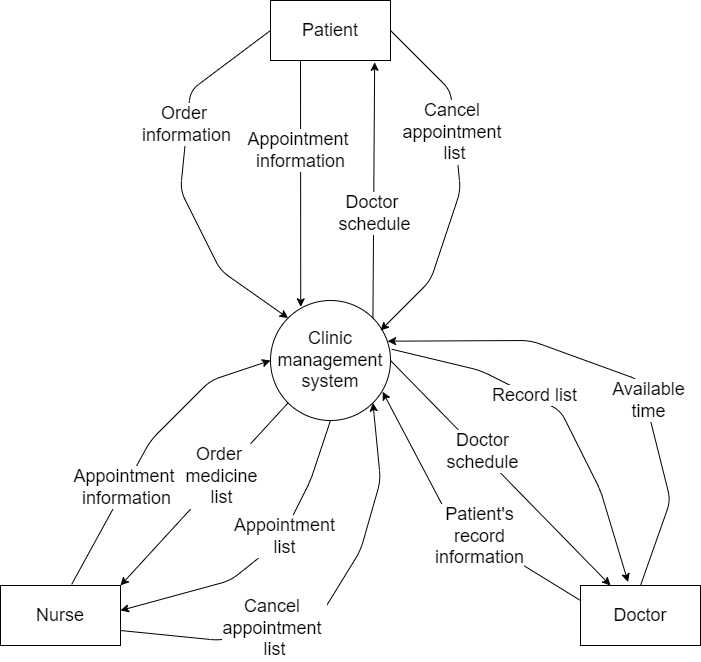

The diagram above was exported from draw.io. Its source (the exported page's mxGraphModel, read from the mxfile embedded in the PNG):
<mxGraphModel dx="238" dy="521" grid="0" gridSize="10" guides="1" tooltips="1" connect="1" arrows="1" fold="1" page="0" pageScale="1" pageWidth="827" pageHeight="1169" math="0" shadow="0">
  <root>
    <mxCell id="0" />
    <mxCell id="1" parent="0" />
    <mxCell id="OIKIA6TquEAiNFNJv0Aq-3" value="&lt;font style=&quot;font-size: 18px&quot;&gt;Clinic management system&lt;/font&gt;" style="ellipse;whiteSpace=wrap;html=1;aspect=fixed;" parent="1" vertex="1">
      <mxGeometry x="1270" y="430" width="120" height="120" as="geometry" />
    </mxCell>
    <mxCell id="OIKIA6TquEAiNFNJv0Aq-4" value="&lt;font style=&quot;font-size: 18px&quot;&gt;Patient&lt;/font&gt;" style="rounded=0;whiteSpace=wrap;html=1;" parent="1" vertex="1">
      <mxGeometry x="1270" y="130" width="120" height="60" as="geometry" />
    </mxCell>
    <mxCell id="OIKIA6TquEAiNFNJv0Aq-5" value="" style="endArrow=classic;html=1;exitX=1;exitY=0;exitDx=0;exitDy=0;entryX=0.868;entryY=1.03;entryDx=0;entryDy=0;entryPerimeter=0;" parent="1" source="OIKIA6TquEAiNFNJv0Aq-3" target="OIKIA6TquEAiNFNJv0Aq-4" edge="1">
      <mxGeometry width="50" height="50" relative="1" as="geometry">
        <mxPoint x="940" y="300" as="sourcePoint" />
        <mxPoint x="990" y="250" as="targetPoint" />
      </mxGeometry>
    </mxCell>
    <mxCell id="OIKIA6TquEAiNFNJv0Aq-6" value="&lt;span style=&quot;font-size: 18px&quot;&gt;Doctor &lt;br&gt;schedule&lt;/span&gt;" style="edgeLabel;html=1;align=center;verticalAlign=middle;resizable=0;points=[];" parent="OIKIA6TquEAiNFNJv0Aq-5" vertex="1" connectable="0">
      <mxGeometry x="-0.1858" relative="1" as="geometry">
        <mxPoint y="-1" as="offset" />
      </mxGeometry>
    </mxCell>
    <mxCell id="OIKIA6TquEAiNFNJv0Aq-8" value="" style="endArrow=classic;html=1;entryX=0.252;entryY=0.053;entryDx=0;entryDy=0;exitX=0.25;exitY=1;exitDx=0;exitDy=0;entryPerimeter=0;" parent="1" source="OIKIA6TquEAiNFNJv0Aq-4" target="OIKIA6TquEAiNFNJv0Aq-3" edge="1">
      <mxGeometry width="50" height="50" relative="1" as="geometry">
        <mxPoint x="930" y="280" as="sourcePoint" />
        <mxPoint x="980" y="230" as="targetPoint" />
      </mxGeometry>
    </mxCell>
    <mxCell id="OIKIA6TquEAiNFNJv0Aq-9" value="&lt;span style=&quot;font-size: 18px&quot;&gt;Appointment &lt;br&gt;information&lt;br&gt;&lt;/span&gt;" style="edgeLabel;html=1;align=center;verticalAlign=middle;resizable=0;points=[];" parent="OIKIA6TquEAiNFNJv0Aq-8" vertex="1" connectable="0">
      <mxGeometry x="-0.2795" y="-1" relative="1" as="geometry">
        <mxPoint as="offset" />
      </mxGeometry>
    </mxCell>
    <mxCell id="OIKIA6TquEAiNFNJv0Aq-10" value="" style="endArrow=classic;html=1;exitX=0;exitY=0.5;exitDx=0;exitDy=0;exitPerimeter=0;entryX=0;entryY=0;entryDx=0;entryDy=0;" parent="1" source="OIKIA6TquEAiNFNJv0Aq-4" target="OIKIA6TquEAiNFNJv0Aq-3" edge="1">
      <mxGeometry width="50" height="50" relative="1" as="geometry">
        <mxPoint x="1310.0000000000005" y="199.9999999999999" as="sourcePoint" />
        <mxPoint x="1310.2399999999998" y="446.3599999999999" as="targetPoint" />
        <Array as="points">
          <mxPoint x="1190" y="220" />
          <mxPoint x="1180" y="320" />
          <mxPoint x="1220" y="400" />
        </Array>
      </mxGeometry>
    </mxCell>
    <mxCell id="OIKIA6TquEAiNFNJv0Aq-11" value="&lt;span style=&quot;font-size: 18px&quot;&gt;Order &lt;br&gt;information&lt;/span&gt;" style="edgeLabel;html=1;align=center;verticalAlign=middle;resizable=0;points=[];" parent="OIKIA6TquEAiNFNJv0Aq-10" vertex="1" connectable="0">
      <mxGeometry x="-0.2795" y="-1" relative="1" as="geometry">
        <mxPoint as="offset" />
      </mxGeometry>
    </mxCell>
    <mxCell id="OIKIA6TquEAiNFNJv0Aq-12" value="&lt;font style=&quot;font-size: 18px&quot;&gt;Nurse&lt;/font&gt;" style="rounded=0;whiteSpace=wrap;html=1;" parent="1" vertex="1">
      <mxGeometry x="1000" y="715" width="120" height="60" as="geometry" />
    </mxCell>
    <mxCell id="OIKIA6TquEAiNFNJv0Aq-13" value="&lt;font style=&quot;font-size: 18px&quot;&gt;Doctor&lt;/font&gt;" style="rounded=0;whiteSpace=wrap;html=1;" parent="1" vertex="1">
      <mxGeometry x="1580" y="715" width="120" height="60" as="geometry" />
    </mxCell>
    <mxCell id="OIKIA6TquEAiNFNJv0Aq-14" value="" style="endArrow=classic;html=1;exitX=0;exitY=1;exitDx=0;exitDy=0;entryX=1;entryY=0;entryDx=0;entryDy=0;" parent="1" source="OIKIA6TquEAiNFNJv0Aq-3" target="OIKIA6TquEAiNFNJv0Aq-12" edge="1">
      <mxGeometry width="50" height="50" relative="1" as="geometry">
        <mxPoint x="1382.4264068711736" y="457.57359312882636" as="sourcePoint" />
        <mxPoint x="1384.1600000000003" y="201.79999999999995" as="targetPoint" />
      </mxGeometry>
    </mxCell>
    <mxCell id="OIKIA6TquEAiNFNJv0Aq-15" value="&lt;span style=&quot;font-size: 18px&quot;&gt;Order &lt;br&gt;medicine&lt;br&gt;list&lt;br&gt;&lt;/span&gt;" style="edgeLabel;html=1;align=center;verticalAlign=middle;resizable=0;points=[];" parent="OIKIA6TquEAiNFNJv0Aq-14" vertex="1" connectable="0">
      <mxGeometry x="-0.1858" relative="1" as="geometry">
        <mxPoint x="1" y="-1" as="offset" />
      </mxGeometry>
    </mxCell>
    <mxCell id="OIKIA6TquEAiNFNJv0Aq-17" value="" style="endArrow=classic;html=1;exitX=0.5;exitY=1;exitDx=0;exitDy=0;" parent="1" source="OIKIA6TquEAiNFNJv0Aq-3" edge="1">
      <mxGeometry width="50" height="50" relative="1" as="geometry">
        <mxPoint x="1297.5735931288268" y="542.4264068711732" as="sourcePoint" />
        <mxPoint x="1120" y="740" as="targetPoint" />
        <Array as="points">
          <mxPoint x="1310" y="610" />
          <mxPoint x="1280" y="670" />
          <mxPoint x="1230" y="710" />
        </Array>
      </mxGeometry>
    </mxCell>
    <mxCell id="OIKIA6TquEAiNFNJv0Aq-18" value="&lt;span style=&quot;font-size: 18px&quot;&gt;Appointment&lt;br&gt;list&lt;br&gt;&lt;/span&gt;" style="edgeLabel;html=1;align=center;verticalAlign=middle;resizable=0;points=[];" parent="OIKIA6TquEAiNFNJv0Aq-17" vertex="1" connectable="0">
      <mxGeometry x="-0.1858" relative="1" as="geometry">
        <mxPoint x="2" y="-1" as="offset" />
      </mxGeometry>
    </mxCell>
    <mxCell id="OIKIA6TquEAiNFNJv0Aq-19" value="" style="endArrow=classic;html=1;exitX=0.593;exitY=-0.018;exitDx=0;exitDy=0;exitPerimeter=0;entryX=0;entryY=0.5;entryDx=0;entryDy=0;" parent="1" source="OIKIA6TquEAiNFNJv0Aq-12" target="OIKIA6TquEAiNFNJv0Aq-3" edge="1">
      <mxGeometry width="50" height="50" relative="1" as="geometry">
        <mxPoint x="1310.0000000000005" y="199.9999999999999" as="sourcePoint" />
        <mxPoint x="1110" y="446" as="targetPoint" />
        <Array as="points">
          <mxPoint x="1150" y="570" />
          <mxPoint x="1210" y="510" />
        </Array>
      </mxGeometry>
    </mxCell>
    <mxCell id="OIKIA6TquEAiNFNJv0Aq-20" value="&lt;span style=&quot;font-size: 18px&quot;&gt;Appointment &lt;br&gt;information&lt;br&gt;&lt;/span&gt;" style="edgeLabel;html=1;align=center;verticalAlign=middle;resizable=0;points=[];" parent="OIKIA6TquEAiNFNJv0Aq-19" vertex="1" connectable="0">
      <mxGeometry x="-0.2795" y="-1" relative="1" as="geometry">
        <mxPoint as="offset" />
      </mxGeometry>
    </mxCell>
    <mxCell id="OIKIA6TquEAiNFNJv0Aq-21" value="" style="endArrow=classic;html=1;exitX=1;exitY=0.5;exitDx=0;exitDy=0;" parent="1" source="OIKIA6TquEAiNFNJv0Aq-4" edge="1">
      <mxGeometry width="50" height="50" relative="1" as="geometry">
        <mxPoint x="1510.0000000000005" y="199.9999999999999" as="sourcePoint" />
        <mxPoint x="1380" y="460" as="targetPoint" />
        <Array as="points">
          <mxPoint x="1450" y="220" />
          <mxPoint x="1460" y="320" />
          <mxPoint x="1430" y="410" />
        </Array>
      </mxGeometry>
    </mxCell>
    <mxCell id="OIKIA6TquEAiNFNJv0Aq-22" value="&lt;span style=&quot;font-size: 18px&quot;&gt;Cancel &lt;br&gt;appointment &lt;br&gt;list&lt;/span&gt;" style="edgeLabel;html=1;align=center;verticalAlign=middle;resizable=0;points=[];" parent="OIKIA6TquEAiNFNJv0Aq-21" vertex="1" connectable="0">
      <mxGeometry x="-0.2795" y="-1" relative="1" as="geometry">
        <mxPoint as="offset" />
      </mxGeometry>
    </mxCell>
    <mxCell id="OIKIA6TquEAiNFNJv0Aq-23" value="" style="endArrow=classic;html=1;exitX=1;exitY=0.75;exitDx=0;exitDy=0;entryX=1;entryY=1;entryDx=0;entryDy=0;" parent="1" source="OIKIA6TquEAiNFNJv0Aq-12" target="OIKIA6TquEAiNFNJv0Aq-3" edge="1">
      <mxGeometry width="50" height="50" relative="1" as="geometry">
        <mxPoint x="1360.0000000000005" y="594.9999999999999" as="sourcePoint" />
        <mxPoint x="1350.0000000000005" y="895" as="targetPoint" />
        <Array as="points">
          <mxPoint x="1220" y="770" />
          <mxPoint x="1320" y="745" />
          <mxPoint x="1360" y="680" />
          <mxPoint x="1380" y="610" />
        </Array>
      </mxGeometry>
    </mxCell>
    <mxCell id="OIKIA6TquEAiNFNJv0Aq-24" value="&lt;span style=&quot;font-size: 18px&quot;&gt;Cancel &lt;br&gt;appointment &lt;br&gt;list&lt;/span&gt;" style="edgeLabel;html=1;align=center;verticalAlign=middle;resizable=0;points=[];" parent="OIKIA6TquEAiNFNJv0Aq-23" vertex="1" connectable="0">
      <mxGeometry x="-0.2795" y="-1" relative="1" as="geometry">
        <mxPoint as="offset" />
      </mxGeometry>
    </mxCell>
    <mxCell id="OIKIA6TquEAiNFNJv0Aq-25" value="" style="endArrow=classic;html=1;exitX=1;exitY=0.5;exitDx=0;exitDy=0;entryX=0.25;entryY=0;entryDx=0;entryDy=0;" parent="1" source="OIKIA6TquEAiNFNJv0Aq-3" target="OIKIA6TquEAiNFNJv0Aq-13" edge="1">
      <mxGeometry width="50" height="50" relative="1" as="geometry">
        <mxPoint x="1297.5735931288268" y="542.4264068711732" as="sourcePoint" />
        <mxPoint x="1129.9999999999995" y="725" as="targetPoint" />
      </mxGeometry>
    </mxCell>
    <mxCell id="OIKIA6TquEAiNFNJv0Aq-26" value="&lt;span style=&quot;font-size: 18px&quot;&gt;Doctor&lt;br&gt;schedule&lt;br&gt;&lt;/span&gt;" style="edgeLabel;html=1;align=center;verticalAlign=middle;resizable=0;points=[];" parent="OIKIA6TquEAiNFNJv0Aq-25" vertex="1" connectable="0">
      <mxGeometry x="-0.1858" relative="1" as="geometry">
        <mxPoint x="2" y="-1" as="offset" />
      </mxGeometry>
    </mxCell>
    <mxCell id="OIKIA6TquEAiNFNJv0Aq-29" value="" style="endArrow=classic;html=1;exitX=1.01;exitY=0.406;exitDx=0;exitDy=0;entryX=0.396;entryY=-0.059;entryDx=0;entryDy=0;exitPerimeter=0;entryPerimeter=0;" parent="1" source="OIKIA6TquEAiNFNJv0Aq-3" target="OIKIA6TquEAiNFNJv0Aq-13" edge="1">
      <mxGeometry width="50" height="50" relative="1" as="geometry">
        <mxPoint x="1409.9999999999868" y="500" as="sourcePoint" />
        <mxPoint x="1630.0000000000005" y="725" as="targetPoint" />
        <Array as="points">
          <mxPoint x="1480" y="500" />
          <mxPoint x="1560" y="540" />
          <mxPoint x="1600" y="620" />
        </Array>
      </mxGeometry>
    </mxCell>
    <mxCell id="OIKIA6TquEAiNFNJv0Aq-30" value="&lt;span style=&quot;font-size: 18px&quot;&gt;Record list&lt;br&gt;&lt;/span&gt;" style="edgeLabel;html=1;align=center;verticalAlign=middle;resizable=0;points=[];" parent="OIKIA6TquEAiNFNJv0Aq-29" vertex="1" connectable="0">
      <mxGeometry x="-0.1858" relative="1" as="geometry">
        <mxPoint x="2" y="-1" as="offset" />
      </mxGeometry>
    </mxCell>
    <mxCell id="OIKIA6TquEAiNFNJv0Aq-31" value="" style="endArrow=classic;html=1;exitX=0;exitY=0.25;exitDx=0;exitDy=0;entryX=0.934;entryY=0.76;entryDx=0;entryDy=0;entryPerimeter=0;" parent="1" source="OIKIA6TquEAiNFNJv0Aq-13" target="OIKIA6TquEAiNFNJv0Aq-3" edge="1">
      <mxGeometry width="50" height="50" relative="1" as="geometry">
        <mxPoint x="1399.9999999999995" y="500" as="sourcePoint" />
        <mxPoint x="1619.9999999999995" y="725" as="targetPoint" />
        <Array as="points">
          <mxPoint x="1450" y="650" />
        </Array>
      </mxGeometry>
    </mxCell>
    <mxCell id="OIKIA6TquEAiNFNJv0Aq-32" value="&lt;span style=&quot;font-size: 18px&quot;&gt;Patient's&lt;br&gt;record&lt;br&gt;information&lt;br&gt;&lt;/span&gt;" style="edgeLabel;html=1;align=center;verticalAlign=middle;resizable=0;points=[];" parent="OIKIA6TquEAiNFNJv0Aq-31" vertex="1" connectable="0">
      <mxGeometry x="-0.1858" relative="1" as="geometry">
        <mxPoint x="2" y="-1" as="offset" />
      </mxGeometry>
    </mxCell>
    <mxCell id="OIKIA6TquEAiNFNJv0Aq-35" value="" style="endArrow=classic;html=1;exitX=0.5;exitY=0;exitDx=0;exitDy=0;entryX=0.976;entryY=0.339;entryDx=0;entryDy=0;entryPerimeter=0;" parent="1" source="OIKIA6TquEAiNFNJv0Aq-13" target="OIKIA6TquEAiNFNJv0Aq-3" edge="1">
      <mxGeometry width="50" height="50" relative="1" as="geometry">
        <mxPoint x="1738.9599999999996" y="618.8" as="sourcePoint" />
        <mxPoint x="1541.04" y="410.00000000000006" as="targetPoint" />
        <Array as="points">
          <mxPoint x="1670" y="630" />
          <mxPoint x="1640" y="510" />
          <mxPoint x="1530" y="470" />
        </Array>
      </mxGeometry>
    </mxCell>
    <mxCell id="OIKIA6TquEAiNFNJv0Aq-36" value="&lt;span style=&quot;font-size: 18px&quot;&gt;Available&lt;br&gt;time&lt;br&gt;&lt;/span&gt;" style="edgeLabel;html=1;align=center;verticalAlign=middle;resizable=0;points=[];" parent="OIKIA6TquEAiNFNJv0Aq-35" vertex="1" connectable="0">
      <mxGeometry x="-0.1858" relative="1" as="geometry">
        <mxPoint x="2" y="-1" as="offset" />
      </mxGeometry>
    </mxCell>
  </root>
</mxGraphModel>